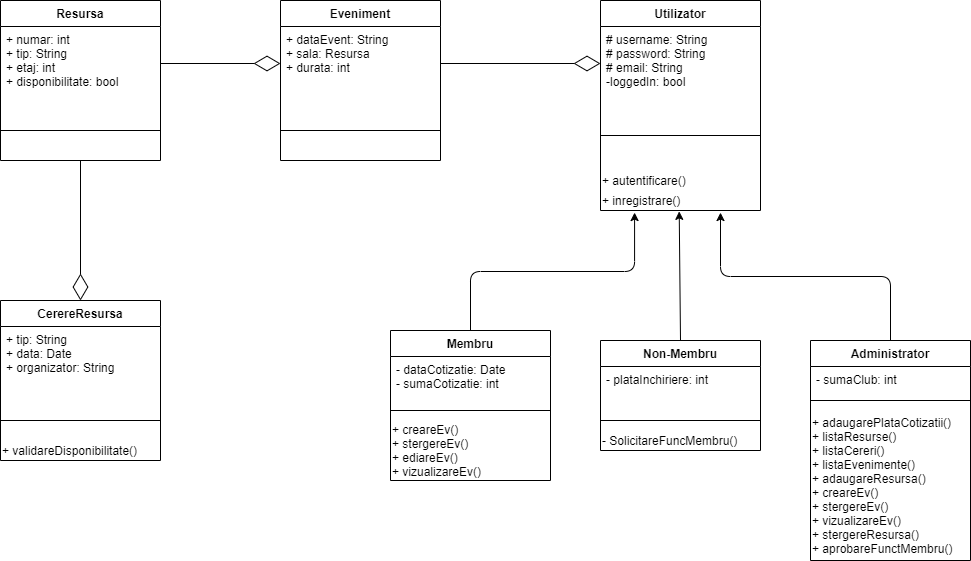

The diagram above was exported from draw.io. Its source (the exported page's mxGraphModel, read from the mxfile embedded in the PNG):
<mxGraphModel dx="493" dy="273" grid="1" gridSize="10" guides="1" tooltips="1" connect="1" arrows="1" fold="1" page="1" pageScale="1" pageWidth="827" pageHeight="1169" math="0" shadow="0">
  <root>
    <mxCell id="0" />
    <mxCell id="1" parent="0" />
    <mxCell id="Hr5l8INdo1oJRn1JdRyu-27" value="Resursa" style="swimlane;fontStyle=1;align=center;verticalAlign=top;childLayout=stackLayout;horizontal=1;startSize=26;horizontalStack=0;resizeParent=1;resizeParentMax=0;resizeLast=0;collapsible=1;marginBottom=0;" vertex="1" parent="1">
      <mxGeometry x="60" y="590" width="160" height="160" as="geometry" />
    </mxCell>
    <mxCell id="Hr5l8INdo1oJRn1JdRyu-28" value="+ numar: int&#10;+ tip: String&#10;+ etaj: int&#10;+ disponibilitate: bool" style="text;strokeColor=none;fillColor=none;align=left;verticalAlign=top;spacingLeft=4;spacingRight=4;overflow=hidden;rotatable=0;points=[[0,0.5],[1,0.5]];portConstraint=eastwest;" vertex="1" parent="Hr5l8INdo1oJRn1JdRyu-27">
      <mxGeometry y="26" width="160" height="74" as="geometry" />
    </mxCell>
    <mxCell id="Hr5l8INdo1oJRn1JdRyu-29" value="" style="line;strokeWidth=1;fillColor=none;align=left;verticalAlign=middle;spacingTop=-1;spacingLeft=3;spacingRight=3;rotatable=0;labelPosition=right;points=[];portConstraint=eastwest;" vertex="1" parent="Hr5l8INdo1oJRn1JdRyu-27">
      <mxGeometry y="100" width="160" height="60" as="geometry" />
    </mxCell>
    <mxCell id="Hr5l8INdo1oJRn1JdRyu-33" value="Eveniment" style="swimlane;fontStyle=1;align=center;verticalAlign=top;childLayout=stackLayout;horizontal=1;startSize=26;horizontalStack=0;resizeParent=1;resizeParentMax=0;resizeLast=0;collapsible=1;marginBottom=0;" vertex="1" parent="1">
      <mxGeometry x="340" y="590" width="160" height="160" as="geometry" />
    </mxCell>
    <mxCell id="Hr5l8INdo1oJRn1JdRyu-34" value="+ dataEvent: String&#10;+ sala: Resursa&#10;+ durata: int" style="text;strokeColor=none;fillColor=none;align=left;verticalAlign=top;spacingLeft=4;spacingRight=4;overflow=hidden;rotatable=0;points=[[0,0.5],[1,0.5]];portConstraint=eastwest;" vertex="1" parent="Hr5l8INdo1oJRn1JdRyu-33">
      <mxGeometry y="26" width="160" height="74" as="geometry" />
    </mxCell>
    <mxCell id="Hr5l8INdo1oJRn1JdRyu-35" value="" style="line;strokeWidth=1;fillColor=none;align=left;verticalAlign=middle;spacingTop=-1;spacingLeft=3;spacingRight=3;rotatable=0;labelPosition=right;points=[];portConstraint=eastwest;" vertex="1" parent="Hr5l8INdo1oJRn1JdRyu-33">
      <mxGeometry y="100" width="160" height="60" as="geometry" />
    </mxCell>
    <mxCell id="Hr5l8INdo1oJRn1JdRyu-36" value="Utilizator" style="swimlane;fontStyle=1;align=center;verticalAlign=top;childLayout=stackLayout;horizontal=1;startSize=26;horizontalStack=0;resizeParent=1;resizeParentMax=0;resizeLast=0;collapsible=1;marginBottom=0;" vertex="1" parent="1">
      <mxGeometry x="660" y="590" width="160" height="210" as="geometry" />
    </mxCell>
    <mxCell id="Hr5l8INdo1oJRn1JdRyu-37" value="# username: String&#10;# password: String&#10;# email: String&#10;-loggedIn: bool" style="text;strokeColor=none;fillColor=none;align=left;verticalAlign=top;spacingLeft=4;spacingRight=4;overflow=hidden;rotatable=0;points=[[0,0.5],[1,0.5]];portConstraint=eastwest;" vertex="1" parent="Hr5l8INdo1oJRn1JdRyu-36">
      <mxGeometry y="26" width="160" height="74" as="geometry" />
    </mxCell>
    <mxCell id="Hr5l8INdo1oJRn1JdRyu-38" value="" style="line;strokeWidth=1;fillColor=none;align=left;verticalAlign=middle;spacingTop=-1;spacingLeft=3;spacingRight=3;rotatable=0;labelPosition=right;points=[];portConstraint=eastwest;" vertex="1" parent="Hr5l8INdo1oJRn1JdRyu-36">
      <mxGeometry y="100" width="160" height="70" as="geometry" />
    </mxCell>
    <mxCell id="Hr5l8INdo1oJRn1JdRyu-41" value="+ autentificare()" style="text;html=1;align=left;verticalAlign=middle;resizable=0;points=[];autosize=1;" vertex="1" parent="Hr5l8INdo1oJRn1JdRyu-36">
      <mxGeometry y="170" width="160" height="20" as="geometry" />
    </mxCell>
    <mxCell id="Hr5l8INdo1oJRn1JdRyu-42" value="+ inregistrare()" style="text;html=1;align=left;verticalAlign=middle;resizable=0;points=[];autosize=1;" vertex="1" parent="Hr5l8INdo1oJRn1JdRyu-36">
      <mxGeometry y="190" width="160" height="20" as="geometry" />
    </mxCell>
    <mxCell id="Hr5l8INdo1oJRn1JdRyu-43" value="" style="endArrow=diamondThin;endFill=0;endSize=24;html=1;exitX=1;exitY=0.5;exitDx=0;exitDy=0;entryX=0;entryY=0.5;entryDx=0;entryDy=0;" edge="1" parent="1" source="Hr5l8INdo1oJRn1JdRyu-34" target="Hr5l8INdo1oJRn1JdRyu-37">
      <mxGeometry width="160" relative="1" as="geometry">
        <mxPoint x="540" y="890" as="sourcePoint" />
        <mxPoint x="700" y="890" as="targetPoint" />
      </mxGeometry>
    </mxCell>
    <mxCell id="Hr5l8INdo1oJRn1JdRyu-44" value="" style="endArrow=diamondThin;endFill=0;endSize=24;html=1;exitX=1;exitY=0.5;exitDx=0;exitDy=0;entryX=0;entryY=0.5;entryDx=0;entryDy=0;" edge="1" parent="1" source="Hr5l8INdo1oJRn1JdRyu-28" target="Hr5l8INdo1oJRn1JdRyu-34">
      <mxGeometry width="160" relative="1" as="geometry">
        <mxPoint x="230" y="770" as="sourcePoint" />
        <mxPoint x="390" y="770" as="targetPoint" />
      </mxGeometry>
    </mxCell>
    <mxCell id="Hr5l8INdo1oJRn1JdRyu-49" value="CerereResursa" style="swimlane;fontStyle=1;align=center;verticalAlign=top;childLayout=stackLayout;horizontal=1;startSize=26;horizontalStack=0;resizeParent=1;resizeParentMax=0;resizeLast=0;collapsible=1;marginBottom=0;" vertex="1" parent="1">
      <mxGeometry x="60" y="890" width="160" height="160" as="geometry" />
    </mxCell>
    <mxCell id="Hr5l8INdo1oJRn1JdRyu-50" value="+ tip: String&#10;+ data: Date&#10;+ organizator: String" style="text;strokeColor=none;fillColor=none;align=left;verticalAlign=top;spacingLeft=4;spacingRight=4;overflow=hidden;rotatable=0;points=[[0,0.5],[1,0.5]];portConstraint=eastwest;" vertex="1" parent="Hr5l8INdo1oJRn1JdRyu-49">
      <mxGeometry y="26" width="160" height="74" as="geometry" />
    </mxCell>
    <mxCell id="Hr5l8INdo1oJRn1JdRyu-51" value="" style="line;strokeWidth=1;fillColor=none;align=left;verticalAlign=middle;spacingTop=-1;spacingLeft=3;spacingRight=3;rotatable=0;labelPosition=right;points=[];portConstraint=eastwest;" vertex="1" parent="Hr5l8INdo1oJRn1JdRyu-49">
      <mxGeometry y="100" width="160" height="40" as="geometry" />
    </mxCell>
    <mxCell id="Hr5l8INdo1oJRn1JdRyu-52" value="+ validareDisponibilitate()" style="text;html=1;align=left;verticalAlign=middle;resizable=0;points=[];autosize=1;" vertex="1" parent="Hr5l8INdo1oJRn1JdRyu-49">
      <mxGeometry y="140" width="160" height="20" as="geometry" />
    </mxCell>
    <mxCell id="Hr5l8INdo1oJRn1JdRyu-53" value="" style="endArrow=diamondThin;endFill=0;endSize=24;html=1;exitX=0.5;exitY=1;exitDx=0;exitDy=0;entryX=0.5;entryY=0;entryDx=0;entryDy=0;" edge="1" parent="1" source="Hr5l8INdo1oJRn1JdRyu-27" target="Hr5l8INdo1oJRn1JdRyu-49">
      <mxGeometry width="160" relative="1" as="geometry">
        <mxPoint x="50" y="810" as="sourcePoint" />
        <mxPoint x="170" y="810" as="targetPoint" />
      </mxGeometry>
    </mxCell>
    <mxCell id="Hr5l8INdo1oJRn1JdRyu-54" value="Membru" style="swimlane;fontStyle=1;align=center;verticalAlign=top;childLayout=stackLayout;horizontal=1;startSize=26;horizontalStack=0;resizeParent=1;resizeParentMax=0;resizeLast=0;collapsible=1;marginBottom=0;" vertex="1" parent="1">
      <mxGeometry x="450" y="920" width="160" height="150" as="geometry" />
    </mxCell>
    <mxCell id="Hr5l8INdo1oJRn1JdRyu-55" value="- dataCotizatie: Date&#10;- sumaCotizatie: int" style="text;strokeColor=none;fillColor=none;align=left;verticalAlign=top;spacingLeft=4;spacingRight=4;overflow=hidden;rotatable=0;points=[[0,0.5],[1,0.5]];portConstraint=eastwest;" vertex="1" parent="Hr5l8INdo1oJRn1JdRyu-54">
      <mxGeometry y="26" width="160" height="44" as="geometry" />
    </mxCell>
    <mxCell id="Hr5l8INdo1oJRn1JdRyu-56" value="" style="line;strokeWidth=1;fillColor=none;align=left;verticalAlign=middle;spacingTop=-1;spacingLeft=3;spacingRight=3;rotatable=0;labelPosition=right;points=[];portConstraint=eastwest;" vertex="1" parent="Hr5l8INdo1oJRn1JdRyu-54">
      <mxGeometry y="70" width="160" height="20" as="geometry" />
    </mxCell>
    <mxCell id="Hr5l8INdo1oJRn1JdRyu-58" value="+ creareEv()&lt;br&gt;+ stergereEv()&lt;br&gt;+ ediareEv()&lt;br&gt;+ vizualizareEv()" style="text;html=1;align=left;verticalAlign=middle;resizable=0;points=[];autosize=1;" vertex="1" parent="Hr5l8INdo1oJRn1JdRyu-54">
      <mxGeometry y="90" width="160" height="60" as="geometry" />
    </mxCell>
    <mxCell id="Hr5l8INdo1oJRn1JdRyu-60" value="Non-Membru" style="swimlane;fontStyle=1;align=center;verticalAlign=top;childLayout=stackLayout;horizontal=1;startSize=26;horizontalStack=0;resizeParent=1;resizeParentMax=0;resizeLast=0;collapsible=1;marginBottom=0;" vertex="1" parent="1">
      <mxGeometry x="660" y="930" width="160" height="110" as="geometry" />
    </mxCell>
    <mxCell id="Hr5l8INdo1oJRn1JdRyu-61" value="- plataInchiriere: int" style="text;strokeColor=none;fillColor=none;align=left;verticalAlign=top;spacingLeft=4;spacingRight=4;overflow=hidden;rotatable=0;points=[[0,0.5],[1,0.5]];portConstraint=eastwest;" vertex="1" parent="Hr5l8INdo1oJRn1JdRyu-60">
      <mxGeometry y="26" width="160" height="44" as="geometry" />
    </mxCell>
    <mxCell id="Hr5l8INdo1oJRn1JdRyu-62" value="" style="line;strokeWidth=1;fillColor=none;align=left;verticalAlign=middle;spacingTop=-1;spacingLeft=3;spacingRight=3;rotatable=0;labelPosition=right;points=[];portConstraint=eastwest;" vertex="1" parent="Hr5l8INdo1oJRn1JdRyu-60">
      <mxGeometry y="70" width="160" height="20" as="geometry" />
    </mxCell>
    <mxCell id="Hr5l8INdo1oJRn1JdRyu-63" value="- SolicitareFuncMembru()" style="text;html=1;align=left;verticalAlign=middle;resizable=0;points=[];autosize=1;" vertex="1" parent="Hr5l8INdo1oJRn1JdRyu-60">
      <mxGeometry y="90" width="160" height="20" as="geometry" />
    </mxCell>
    <mxCell id="Hr5l8INdo1oJRn1JdRyu-64" value="Administrator" style="swimlane;fontStyle=1;align=center;verticalAlign=top;childLayout=stackLayout;horizontal=1;startSize=26;horizontalStack=0;resizeParent=1;resizeParentMax=0;resizeLast=0;collapsible=1;marginBottom=0;" vertex="1" parent="1">
      <mxGeometry x="870" y="930" width="160" height="220" as="geometry" />
    </mxCell>
    <mxCell id="Hr5l8INdo1oJRn1JdRyu-65" value="- sumaClub: int" style="text;strokeColor=none;fillColor=none;align=left;verticalAlign=top;spacingLeft=4;spacingRight=4;overflow=hidden;rotatable=0;points=[[0,0.5],[1,0.5]];portConstraint=eastwest;" vertex="1" parent="Hr5l8INdo1oJRn1JdRyu-64">
      <mxGeometry y="26" width="160" height="24" as="geometry" />
    </mxCell>
    <mxCell id="Hr5l8INdo1oJRn1JdRyu-66" value="" style="line;strokeWidth=1;fillColor=none;align=left;verticalAlign=middle;spacingTop=-1;spacingLeft=3;spacingRight=3;rotatable=0;labelPosition=right;points=[];portConstraint=eastwest;" vertex="1" parent="Hr5l8INdo1oJRn1JdRyu-64">
      <mxGeometry y="50" width="160" height="20" as="geometry" />
    </mxCell>
    <mxCell id="Hr5l8INdo1oJRn1JdRyu-67" value="+ adaugarePlataCotizatii()&lt;br&gt;+ listaResurse()&lt;br&gt;+ listaCereri()&lt;br&gt;+ listaEvenimente()&lt;br&gt;+ adaugareResursa()&lt;br&gt;+ creareEv()&lt;br&gt;+ stergereEv()&lt;br&gt;+ vizualizareEv()&lt;br&gt;+ stergereResursa()&lt;br&gt;+ aprobareFunctMembru()" style="text;html=1;align=left;verticalAlign=middle;resizable=0;points=[];autosize=1;" vertex="1" parent="Hr5l8INdo1oJRn1JdRyu-64">
      <mxGeometry y="70" width="160" height="150" as="geometry" />
    </mxCell>
    <mxCell id="Hr5l8INdo1oJRn1JdRyu-68" value="" style="endArrow=classic;html=1;entryX=0.492;entryY=1.044;entryDx=0;entryDy=0;entryPerimeter=0;exitX=0.5;exitY=0;exitDx=0;exitDy=0;" edge="1" parent="1" source="Hr5l8INdo1oJRn1JdRyu-60" target="Hr5l8INdo1oJRn1JdRyu-42">
      <mxGeometry width="50" height="50" relative="1" as="geometry">
        <mxPoint x="700" y="970" as="sourcePoint" />
        <mxPoint x="750" y="920" as="targetPoint" />
      </mxGeometry>
    </mxCell>
    <mxCell id="Hr5l8INdo1oJRn1JdRyu-70" value="" style="edgeStyle=elbowEdgeStyle;elbow=vertical;endArrow=classic;html=1;exitX=0.5;exitY=0;exitDx=0;exitDy=0;entryX=0.213;entryY=1.103;entryDx=0;entryDy=0;entryPerimeter=0;" edge="1" parent="1" source="Hr5l8INdo1oJRn1JdRyu-54" target="Hr5l8INdo1oJRn1JdRyu-42">
      <mxGeometry width="50" height="50" relative="1" as="geometry">
        <mxPoint x="700" y="970" as="sourcePoint" />
        <mxPoint x="750" y="920" as="targetPoint" />
      </mxGeometry>
    </mxCell>
    <mxCell id="Hr5l8INdo1oJRn1JdRyu-71" value="" style="edgeStyle=elbowEdgeStyle;elbow=vertical;endArrow=classic;html=1;exitX=0.5;exitY=0;exitDx=0;exitDy=0;entryX=0.75;entryY=1.103;entryDx=0;entryDy=0;entryPerimeter=0;" edge="1" parent="1" source="Hr5l8INdo1oJRn1JdRyu-64" target="Hr5l8INdo1oJRn1JdRyu-42">
      <mxGeometry width="50" height="50" relative="1" as="geometry">
        <mxPoint x="850" y="880" as="sourcePoint" />
        <mxPoint x="900" y="830" as="targetPoint" />
      </mxGeometry>
    </mxCell>
  </root>
</mxGraphModel>